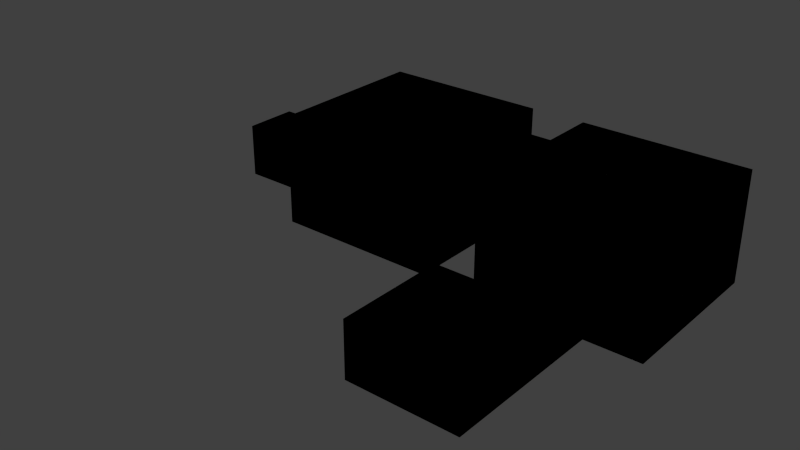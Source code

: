 # Source: Level2.blend  (saved by Blender 2.76.0; exported with 4.5.12 LTS)
import bpy
from mathutils import Matrix  # noqa: F401  (used for matrix-valued properties, if any)

bpy.ops.wm.read_factory_settings(use_empty=True)
scene = bpy.context.scene
scene.name = 'Scene'

# ---- collections
col_collection_1 = bpy.data.collections.new('Collection 1'); scene.collection.children.link(col_collection_1)

# ---- materials (node trees are filled in below, after node groups)
mat_limeground = bpy.data.materials.new('LimeGround')
mat_limeground.alpha_threshold = 0.0
mat_limeground.use_transparent_shadow = False
mat_limeground.roughness = 0.5
mat_limeground.specular_intensity = 0.0
mat_orangeground = bpy.data.materials.new('OrangeGround')
mat_orangeground.alpha_threshold = 0.0
mat_orangeground.use_transparent_shadow = False
mat_orangeground.roughness = 0.5
mat_orangeground.specular_intensity = 0.0

# ---- material node trees

# ---- world
world_world = bpy.data.worlds.new('World'); scene.world = world_world
world_world.color = (0.05088, 0.05088, 0.05088)
world_world.use_sun_shadow = False
world_world.sun_shadow_jitter_overblur = 0.0
world_world.cycles.sampling_method = 'MANUAL'
world_world.cycles.sample_map_resolution = 256

# ---- meshes
me_cube_001 = bpy.data.meshes.new('Cube.001')
me_cube_001.from_pydata([(0.0, 4.0, -1.0), (1.0, 4.0, -1.0), (0.0, 3.0, -1.0), (1.0, 3.0, -1.0), (0.0, 4.0, -0.5), (0.0, 3.0, -0.5), (1.0, 3.0, -0.5), (1.0, 4.0, -0.5), (-2.0, 3.0, 1.5), (-2.0, 4.0, 1.5), (-2.0, 3.0, 0.5), (-2.0, 4.0, 0.5), (-1.0, 4.0, 1.5), (-1.0, 4.0, 0.5), (-1.0, 3.0, 0.5), (-1.0, 3.0, 1.5), (2.0, 5.0, 1.5), (2.0, 2.0, 1.5), (-1.0, 2.0, 1.5), (-1.0, 5.0, 1.5), (2.0, 5.0, -0.5), (2.0, 5.0, 0.5), (-1.0, 5.0, -0.5), (-1.0, 5.0, 0.5), (-1.0, 2.0, 0.5), (2.0, 2.0, 0.5), (-1.0, 2.0, -0.5), (2.0, 2.0, -0.5), (1.0, 2.0, -0.5), (1.0, 2.0, 0.5), (0.0, 2.0, -0.5), (0.0, 2.0, 0.5), (0.0, 1.0, 0.5), (1.0, 1.0, 0.5), (0.0, 1.0, -0.5), (1.0, 1.0, -0.5), (1.0, 1.0, 0.5), (1.0, 1.0, -0.5), (1.0, -1.0, 0.5), (1.0, -1.0, -0.5), (-1.0, 1.0, 0.5), (-1.0, 1.0, -0.5), (-1.0, -1.0, 0.5), (-1.0, -1.0, -0.5), (-2.0, 2.0, 1.5), (-2.0, 2.0, 0.5), (-2.0, 5.0, 0.5), (-2.0, 5.0, 1.5), (-5.0, 2.0, 1.5), (-5.0, 2.0, 0.5), (-5.0, 5.0, 0.5), (-5.0, 5.0, 1.5), (-2.0, 5.0, -0.5), (-2.0, 2.0, -0.5), (-5.0, 5.0, -0.5), (-5.0, 2.0, -0.5), (-5.0, 4.0, 0.5), (-5.0, 3.0, 0.5), (-5.0, 4.0, -0.5), (-5.0, 3.0, -0.5), (-7.0, 4.0, 0.5), (-7.0, 3.0, 0.5), (-7.0, 4.0, -0.5), (-7.0, 3.0, -0.5), (0.0, 4.0, -1.0), (1.0, 4.0, -1.0), (0.0, 3.0, -1.0), (1.0, 3.0, -1.0), (0.0, 4.0, -0.5), (0.0, 3.0, -0.5), (1.0, 3.0, -0.5), (1.0, 4.0, -0.5), (-2.0, 3.0, 1.5), (-2.0, 4.0, 1.5), (-2.0, 3.0, 0.5), (-2.0, 4.0, 0.5), (-1.0, 4.0, 1.5), (-1.0, 4.0, 0.5), (-1.0, 3.0, 0.5), (-1.0, 3.0, 1.5), (2.0, 5.0, 1.5), (2.0, 2.0, 1.5), (-1.0, 2.0, 1.5), (-1.0, 5.0, 1.5), (2.0, 5.0, -0.5), (2.0, 5.0, 0.5), (-1.0, 5.0, -0.5), (-1.0, 5.0, 0.5), (-1.0, 2.0, 0.5), (2.0, 2.0, 0.5), (-1.0, 2.0, -0.5), (2.0, 2.0, -0.5), (1.0, 2.0, -0.5), (1.0, 2.0, 0.5), (0.0, 2.0, -0.5), (0.0, 2.0, 0.5), (0.0, 1.0, 0.5), (1.0, 1.0, 0.5), (0.0, 1.0, -0.5), (1.0, 1.0, -0.5), (1.0, 1.0, 0.5), (1.0, 1.0, -0.5), (1.0, -1.0, 0.5), (1.0, -1.0, -0.5), (-1.0, 1.0, 0.5), (-1.0, 1.0, -0.5), (-1.0, -1.0, 0.5), (-1.0, -1.0, -0.5), (-2.0, 2.0, 1.5), (-2.0, 2.0, 0.5), (-2.0, 5.0, 0.5), (-2.0, 5.0, 1.5), (-5.0, 2.0, 1.5), (-5.0, 2.0, 0.5), (-5.0, 5.0, 0.5), (-5.0, 5.0, 1.5), (-2.0, 5.0, -0.5), (-2.0, 2.0, -0.5), (-5.0, 5.0, -0.5), (-5.0, 2.0, -0.5), (-5.0, 4.0, 0.5), (-5.0, 3.0, 0.5), (-5.0, 4.0, -0.5), (-5.0, 3.0, -0.5), (-7.0, 4.0, 0.5), (-7.0, 3.0, 0.5), (-7.0, 4.0, -0.5), (-7.0, 3.0, -0.5)], [], [(7, 4, 0, 1), (6, 7, 1, 3), (27, 20, 7, 6), (5, 6, 3, 2), (4, 5, 2, 0), (20, 22, 4, 7), (26, 27, 6, 5), (3, 1, 0, 2), (13, 11, 10, 14), (12, 9, 11, 13), (15, 8, 9, 12), (11, 46, 45, 10), (18, 15, 12, 19), (24, 14, 15, 18), (23, 13, 14, 24), (14, 10, 8, 15), (25, 17, 16, 21), (19, 12, 13, 23), (24, 18, 17, 25), (18, 19, 16, 17), (26, 22, 23, 24), (25, 21, 20, 27), (21, 16, 19, 23), (23, 22, 20, 21), (29, 25, 27, 28), (30, 26, 24, 31), (28, 27, 26, 30), (22, 26, 5, 4), (32, 31, 29, 33), (35, 28, 30, 34), (34, 30, 31, 32), (31, 24, 25, 29), (36, 33, 35, 37), (37, 35, 34, 41), (40, 32, 33, 36), (33, 29, 28, 35), (38, 42, 40, 36), (43, 39, 37, 41), (38, 39, 43, 42), (36, 37, 39, 38), (41, 34, 32, 40), (42, 43, 41, 40), (46, 52, 53, 45), (9, 47, 46, 11), (8, 44, 47, 9), (10, 45, 44, 8), (50, 51, 48, 49), (47, 51, 50, 46), (44, 48, 51, 47), (45, 49, 48, 44), (52, 54, 55, 53), (45, 53, 55, 49), (50, 54, 52, 46), (50, 56, 58, 54), (56, 60, 62, 58), (54, 58, 59, 55), (49, 57, 56, 50), (55, 59, 57, 49), (61, 63, 62, 60), (58, 62, 63, 59), (59, 63, 61, 57), (57, 61, 60, 56), (71, 65, 64, 68), (70, 67, 65, 71), (91, 70, 71, 84), (69, 66, 67, 70), (68, 64, 66, 69), (84, 71, 68, 86), (90, 69, 70, 91), (67, 66, 64, 65), (77, 78, 74, 75), (76, 77, 75, 73), (79, 76, 73, 72), (75, 74, 109, 110), (82, 83, 76, 79), (88, 82, 79, 78), (87, 88, 78, 77), (78, 79, 72, 74), (89, 85, 80, 81), (83, 87, 77, 76), (88, 89, 81, 82), (82, 81, 80, 83), (90, 88, 87, 86), (89, 91, 84, 85), (85, 87, 83, 80), (87, 85, 84, 86), (93, 92, 91, 89), (94, 95, 88, 90), (92, 94, 90, 91), (86, 68, 69, 90), (96, 97, 93, 95), (99, 98, 94, 92), (98, 96, 95, 94), (95, 93, 89, 88), (100, 101, 99, 97), (101, 105, 98, 99), (104, 100, 97, 96), (97, 99, 92, 93), (102, 100, 104, 106), (107, 105, 101, 103), (102, 106, 107, 103), (100, 102, 103, 101), (105, 104, 96, 98), (106, 104, 105, 107), (110, 109, 117, 116), (73, 75, 110, 111), (72, 73, 111, 108), (74, 72, 108, 109), (114, 113, 112, 115), (111, 110, 114, 115), (108, 111, 115, 112), (109, 108, 112, 113), (116, 117, 119, 118), (109, 113, 119, 117), (114, 110, 116, 118), (114, 118, 122, 120), (120, 122, 126, 124), (118, 119, 123, 122), (113, 114, 120, 121), (119, 113, 121, 123), (125, 124, 126, 127), (122, 123, 127, 126), (123, 121, 125, 127), (121, 120, 124, 125)])
me_cube_001.polygons.foreach_set('material_index', [0, 0, 0, 0, 0, 0, 0, 0, 0, 0, 0, 0, 0, 0, 0, 0, 0, 0, 0, 0, 0, 0, 0, 0, 0, 0, 0, 0, 0, 0, 0, 0, 0, 0, 0, 0, 0, 0, 0, 0, 0, 0, 0, 0, 0, 0, 0, 0, 0, 0, 0, 0, 0, 0, 0, 0, 0, 0, 0, 0, 0, 0, 1, 1, 1, 1, 1, 1, 1, 1, 1, 1, 1, 1, 1, 1, 1, 1, 1, 1, 1, 1, 1, 1, 1, 1, 1, 1, 1, 1, 1, 1, 1, 1, 1, 1, 1, 1, 1, 1, 1, 1, 1, 1, 1, 1, 1, 1, 1, 1, 1, 1, 1, 1, 1, 1, 1, 1, 1, 1, 1, 1, 1, 1])
_uv = me_cube_001.uv_layers.new(name='UVMap')
_uv.uv.foreach_set('vector', [0.5887, 0.6624, 0.6406, 0.3585, 0.9225, 9.603e-05, 0.9225, 0.9385, 0.2821, 0.6415, 0.5887, 0.6624, 0.9225, 0.9385, 9.62e-05, 0.9999, -0.9998, 0.0027, 2.0, 0.0027, 0.9999, 1.003, 5.776e-05, 1.003, 0.3339, 0.3376, 0.2821, 0.6415, 9.62e-05, 0.9999, 9.603e-05, 0.06154, 0.6406, 0.3585, 0.3339, 0.3376, 9.603e-05, 0.06154, 0.9225, 9.603e-05, 0.9999, -0.9972, 0.9999, 2.002, 5.773e-05, 1.003, 5.782e-05, 0.0027, 5.764e-05, 2.002, 5.794e-05, -0.9972, 0.9999, 0.0027, 0.9999, 1.003, 0.9999, 0.0001001, 0.9999, 0.9999, 9.998e-05, 0.9999, 9.998e-05, 9.998e-05, 0.9999, 9.998e-05, 9.998e-05, 9.998e-05, 9.998e-05, 0.9999, 0.9999, 0.9999, 0.9999, 9.998e-05, 9.998e-05, 9.998e-05, 9.998e-05, 0.9999, 0.9999, 0.9999, 0.9999, 9.998e-05, 9.998e-05, 9.998e-05, 0.0001002, 0.9999, 0.9999, 0.9999, 0.0, 0.0, 0.0, 0.0, 0.0, 0.0, 0.0, 0.0, 0.0, 0.0, 0.0, 0.0, 0.0, 0.0, 0.0, 0.0, 9.998e-05, 0.9999, 0.9999, 0.9999, 0.9999, 9.998e-05, 0.0001001, 9.998e-05, 0.0, 0.0, 0.0, 0.0, 0.0, 0.0, 0.0, 0.0, 0.9999, 9.998e-05, 9.998e-05, 9.998e-05, 0.0001002, 0.9999, 0.9999, 0.9999, -0.9998, 5.773e-05, -0.9998, 1.0, 2.0, 1.0, 2.0, 5.776e-05, 0.9999, 9.998e-05, 9.998e-05, 0.0001, 9.998e-05, 0.9999, 0.9999, 0.9999, -0.9998, 5.773e-05, -0.9998, 1.0, 2.0, 1.0, 2.0, 5.776e-05, -0.9997, -0.9997, -0.9997, 2.0, 2.0, 2.0, 2.0, -0.9997, -0.9998, 1.0, 2.0, 1.0, 2.0, 5.773e-05, -0.9998, 5.773e-05, -0.9998, 1.0, 2.0, 1.0, 2.0, 5.773e-05, -0.9998, 5.773e-05, 2.0, 1.0, 2.0, 5.773e-05, -0.9998, 5.773e-05, -0.9998, 1.0, -0.9998, 5.773e-05, -0.9998, 1.0, 2.0, 1.0, 2.0, 5.776e-05, 9.998e-05, 0.9999, 0.9999, 0.9999, 0.9999, 9.998e-05, 9.998e-05, 9.998e-05, 0.9999, 9.998e-05, 9.998e-05, 9.998e-05, 0.0001001, 0.9999, 0.9999, 0.9999, 0.0, 0.0, 0.0, 0.0, 0.0, 0.0, 0.0, 0.0, 2.0, 1.003, -0.9998, 1.003, 5.731e-05, 0.0027, 0.9999, 0.0027, 0.0001, 9.998e-05, 9.998e-05, 0.9999, 0.9999, 0.9999, 0.9999, 9.998e-05, 0.9999, 0.9999, 0.9999, 9.998e-05, 0.0001, 9.998e-05, 9.998e-05, 0.9999, 9.998e-05, 0.9999, 0.9999, 0.9999, 0.9999, 9.998e-05, 9.998e-05, 9.998e-05, 0.0, 0.0, 0.0, 0.0, 0.0, 0.0, 0.0, 0.0, 0.0, 0.0, 0.0, 0.0, 0.0, 0.0, 0.0, 0.0, 0.0, 0.0, 0.0, 0.0, 0.0, 0.0, 0.0, 0.0, 0.0, 0.0, 0.0, 0.0, 0.0, 0.0, 0.0, 0.0, 9.998e-05, 0.9999, 0.9999, 0.9999, 0.9999, 9.998e-05, 9.998e-05, 9.998e-05, 1.5, -0.4998, -0.4998, -0.4998, -0.4998, 1.5, 1.5, 1.5, -0.4998, 1.5, 1.5, 1.5, 1.5, -0.4998, -0.4998, -0.4998, 1.5, 1.0, 1.5, 7.069e-05, -0.4999, 7.069e-05, -0.4999, 1.0, 1.5, 1.0, 1.5, 7.069e-05, -0.4999, 7.069e-05, -0.4999, 1.0, 0.0001, 0.9999, 0.9999, 0.9999, 0.9999, 9.998e-05, 9.998e-05, 9.998e-05, -0.4999, 7.069e-05, -0.4999, 1.0, 1.5, 1.0, 1.5, 7.069e-05, 2.0, 1.0, 2.0, 5.773e-05, -0.9998, 5.773e-05, -0.9998, 1.0, 9.998e-05, 0.9999, 0.9999, 0.9999, 0.9999, 9.998e-05, 9.998e-05, 9.998e-05, 0.0, 0.0, 0.0, 0.0, 0.0, 0.0, 0.0, 0.0, 0.9999, 9.998e-05, 9.998e-05, 0.0001, 9.998e-05, 0.9999, 0.9999, 0.9999, 2.0, 1.0, 2.0, 5.773e-05, -0.9998, 5.773e-05, -0.9998, 1.0, 2.0, 5.773e-05, -0.9998, 5.773e-05, -0.9998, 1.0, 2.0, 1.0, 2.0, -0.9997, -0.9997, -0.9997, -0.9997, 2.0, 2.0, 2.0, 2.0, 5.776e-05, -0.9998, 5.773e-05, -0.9998, 1.0, 2.0, 1.0, 2.0, -0.9997, -0.9997, -0.9997, -0.9997, 2.0, 2.0, 2.0, 2.0, 1.0, 2.0, 5.773e-05, -0.9998, 5.773e-05, -0.9998, 1.0, -0.9998, 5.773e-05, -0.9998, 1.0, 2.0, 1.0, 2.0, 5.776e-05, 0.9999, 0.0001001, 9.998e-05, 9.998e-05, 9.998e-05, 0.9999, 0.9999, 0.9999, 1.5, 7.081e-05, -0.4999, 7.069e-05, -0.4999, 1.0, 1.5, 1.0, 0.0, 0.0, 0.0, 0.0, 0.0, 0.0, 0.0, 0.0, 0.0, 0.0, 0.0, 0.0, 0.0, 0.0, 0.0, 0.0, 9.998e-05, 0.9999, 0.9999, 0.9999, 0.9999, 9.998e-05, 9.998e-05, 9.998e-05, 9.998e-05, 9.998e-05, 9.998e-05, 0.9999, 0.9999, 0.9999, 0.9999, 9.998e-05, 1.5, 7.081e-05, -0.4999, 7.069e-05, -0.4999, 1.0, 1.5, 1.0, 1.5, 7.084e-05, -0.4999, 7.069e-05, -0.4999, 1.0, 1.5, 1.0, 1.5, 7.084e-05, -0.4999, 7.069e-05, -0.4999, 1.0, 1.5, 1.0, 0.5887, 0.6624, 0.9225, 0.9385, 0.9225, 9.603e-05, 0.6406, 0.3585, 0.2821, 0.6415, 9.62e-05, 0.9999, 0.9225, 0.9385, 0.5887, 0.6624, -0.9998, 0.0027, 5.776e-05, 1.003, 0.9999, 1.003, 2.0, 0.0027, 0.3339, 0.3376, 9.603e-05, 0.06154, 9.62e-05, 0.9999, 0.2821, 0.6415, 0.6406, 0.3585, 0.9225, 9.603e-05, 9.603e-05, 0.06154, 0.3339, 0.3376, 0.9999, -0.9972, 5.782e-05, 0.0027, 5.773e-05, 1.003, 0.9999, 2.002, 5.764e-05, 2.002, 0.9999, 1.003, 0.9999, 0.0027, 5.794e-05, -0.9972, 0.9999, 0.0001001, 9.998e-05, 9.998e-05, 9.998e-05, 0.9999, 0.9999, 0.9999, 0.9999, 9.998e-05, 0.9999, 0.9999, 9.998e-05, 0.9999, 9.998e-05, 9.998e-05, 0.9999, 9.998e-05, 0.9999, 0.9999, 9.998e-05, 0.9999, 9.998e-05, 9.998e-05, 0.9999, 9.998e-05, 0.9999, 0.9999, 0.0001002, 0.9999, 9.998e-05, 9.998e-05, 0.0, 0.0, 0.0, 0.0, 0.0, 0.0, 0.0, 0.0, 0.0, 0.0, 0.0, 0.0, 0.0, 0.0, 0.0, 0.0, 9.998e-05, 0.9999, 0.0001001, 9.998e-05, 0.9999, 9.998e-05, 0.9999, 0.9999, 0.0, 0.0, 0.0, 0.0, 0.0, 0.0, 0.0, 0.0, 0.9999, 9.998e-05, 0.9999, 0.9999, 0.0001002, 0.9999, 9.998e-05, 9.998e-05, -0.9998, 5.773e-05, 2.0, 5.776e-05, 2.0, 1.0, -0.9998, 1.0, 0.9999, 9.998e-05, 0.9999, 0.9999, 9.998e-05, 0.9999, 9.998e-05, 0.0001, -0.9998, 5.773e-05, 2.0, 5.776e-05, 2.0, 1.0, -0.9998, 1.0, -0.9997, -0.9997, 2.0, -0.9997, 2.0, 2.0, -0.9997, 2.0, -0.9998, 1.0, -0.9998, 5.773e-05, 2.0, 5.773e-05, 2.0, 1.0, -0.9998, 1.0, -0.9998, 5.773e-05, 2.0, 5.773e-05, 2.0, 1.0, 2.0, 1.0, -0.9998, 1.0, -0.9998, 5.773e-05, 2.0, 5.773e-05, -0.9998, 5.773e-05, 2.0, 5.776e-05, 2.0, 1.0, -0.9998, 1.0, 9.998e-05, 0.9999, 9.998e-05, 9.998e-05, 0.9999, 9.998e-05, 0.9999, 0.9999, 0.9999, 9.998e-05, 0.9999, 0.9999, 0.0001001, 0.9999, 9.998e-05, 9.998e-05, 0.0, 0.0, 0.0, 0.0, 0.0, 0.0, 0.0, 0.0, 2.0, 1.003, 0.9999, 0.0027, 5.731e-05, 0.0027, -0.9998, 1.003, 0.0001, 9.998e-05, 0.9999, 9.998e-05, 0.9999, 0.9999, 9.998e-05, 0.9999, 0.9999, 0.9999, 9.998e-05, 0.9999, 0.0001, 9.998e-05, 0.9999, 9.998e-05, 9.998e-05, 0.9999, 9.998e-05, 9.998e-05, 0.9999, 9.998e-05, 0.9999, 0.9999, 0.0, 0.0, 0.0, 0.0, 0.0, 0.0, 0.0, 0.0, 0.0, 0.0, 0.0, 0.0, 0.0, 0.0, 0.0, 0.0, 0.0, 0.0, 0.0, 0.0, 0.0, 0.0, 0.0, 0.0, 0.0, 0.0, 0.0, 0.0, 0.0, 0.0, 0.0, 0.0, 9.998e-05, 0.9999, 9.998e-05, 9.998e-05, 0.9999, 9.998e-05, 0.9999, 0.9999, 1.5, -0.4998, 1.5, 1.5, -0.4998, 1.5, -0.4998, -0.4998, -0.4998, 1.5, -0.4998, -0.4998, 1.5, -0.4998, 1.5, 1.5, 1.5, 1.0, -0.4999, 1.0, -0.4999, 7.069e-05, 1.5, 7.069e-05, 1.5, 1.0, -0.4999, 1.0, -0.4999, 7.069e-05, 1.5, 7.069e-05, 0.0001, 0.9999, 9.998e-05, 9.998e-05, 0.9999, 9.998e-05, 0.9999, 0.9999, -0.4999, 7.069e-05, 1.5, 7.069e-05, 1.5, 1.0, -0.4999, 1.0, 2.0, 1.0, -0.9998, 1.0, -0.9998, 5.773e-05, 2.0, 5.773e-05, 9.998e-05, 0.9999, 9.998e-05, 9.998e-05, 0.9999, 9.998e-05, 0.9999, 0.9999, 0.0, 0.0, 0.0, 0.0, 0.0, 0.0, 0.0, 0.0, 0.9999, 9.998e-05, 0.9999, 0.9999, 9.998e-05, 0.9999, 9.998e-05, 0.0001, 2.0, 1.0, -0.9998, 1.0, -0.9998, 5.773e-05, 2.0, 5.773e-05, 2.0, 5.773e-05, 2.0, 1.0, -0.9998, 1.0, -0.9998, 5.773e-05, 2.0, -0.9997, 2.0, 2.0, -0.9997, 2.0, -0.9997, -0.9997, 2.0, 5.776e-05, 2.0, 1.0, -0.9998, 1.0, -0.9998, 5.773e-05, 2.0, -0.9997, 2.0, 2.0, -0.9997, 2.0, -0.9997, -0.9997, 2.0, 1.0, -0.9998, 1.0, -0.9998, 5.773e-05, 2.0, 5.773e-05, -0.9998, 5.773e-05, 2.0, 5.776e-05, 2.0, 1.0, -0.9998, 1.0, 0.9999, 0.0001001, 0.9999, 0.9999, 9.998e-05, 0.9999, 9.998e-05, 9.998e-05, 1.5, 7.081e-05, 1.5, 1.0, -0.4999, 1.0, -0.4999, 7.069e-05, 0.0, 0.0, 0.0, 0.0, 0.0, 0.0, 0.0, 0.0, 0.0, 0.0, 0.0, 0.0, 0.0, 0.0, 0.0, 0.0, 9.998e-05, 0.9999, 9.998e-05, 9.998e-05, 0.9999, 9.998e-05, 0.9999, 0.9999, 9.998e-05, 9.998e-05, 0.9999, 9.998e-05, 0.9999, 0.9999, 9.998e-05, 0.9999, 1.5, 7.081e-05, 1.5, 1.0, -0.4999, 1.0, -0.4999, 7.069e-05, 1.5, 7.084e-05, 1.5, 1.0, -0.4999, 1.0, -0.4999, 7.069e-05, 1.5, 7.084e-05, 1.5, 1.0, -0.4999, 1.0, -0.4999, 7.069e-05])
me_cube_001.materials.append(mat_limeground)
me_cube_001.materials.append(mat_orangeground)
me_cube_001.use_remesh_preserve_volume = False
me_cube_001.use_remesh_preserve_attributes = False
me_cube_001.use_mirror_vertex_groups = False
me_cube_001.update()

# ---- objects
ob_cube = bpy.data.objects.new('Cube', me_cube_001)

# ---- transforms, parenting, visibility, modifiers, constraints
ob_cube.location = (0.0, 0.0, 0.0)
ob_cube.lineart.crease_threshold = 0.0

# ---- collection membership
col_collection_1.objects.link(ob_cube)

# ---- scene / render settings (as saved in the file)
scene.frame_start = 1; scene.frame_end = 250; scene.frame_set(2)
scene.render.engine = 'BLENDER_EEVEE_NEXT'
scene.render.resolution_percentage = 50
scene.render.dither_intensity = 0.0
scene.cycles.use_denoising = False
scene.cycles.samples = 10
scene.cycles.sampling_pattern = 'TABULATED_SOBOL'
scene.cycles.light_sampling_threshold = 0.0
scene.cycles.use_adaptive_sampling = False
scene.cycles.use_light_tree = False
scene.cycles.blur_glossy = 0.0
scene.cycles.pixel_filter_type = 'GAUSSIAN'
scene.cycles.sample_clamp_indirect = 0.0
scene.view_settings.view_transform = 'Standard'
bpy.context.view_layer.update()

# ---- added for rendering (the .blend has no active camera and no usable light): camera, sun
cam_auto = bpy.data.cameras.new('AutoCamera')
cam_auto.lens = 50.0
cam_auto.sensor_width = 36.0
cam_auto.clip_end = 1000.0
ob_auto_camera = bpy.data.objects.new('AutoCamera', cam_auto)
scene.collection.objects.link(ob_auto_camera)
ob_auto_camera.location = (7.77166, -10.326, 8.46733)
ob_auto_camera.rotation_euler = (1.09748, -7.21219e-08, 0.694738)
scene.camera = ob_auto_camera
light_auto_sun = bpy.data.lights.new('AutoSun', 'SUN')
light_auto_sun.energy = 3.0
light_auto_sun.angle = 0.0523599
ob_auto_sun = bpy.data.objects.new('AutoSun', light_auto_sun)
scene.collection.objects.link(ob_auto_sun)
ob_auto_sun.rotation_euler = (0.872665, 0.174533, 0.523599)
bpy.context.view_layer.update()
